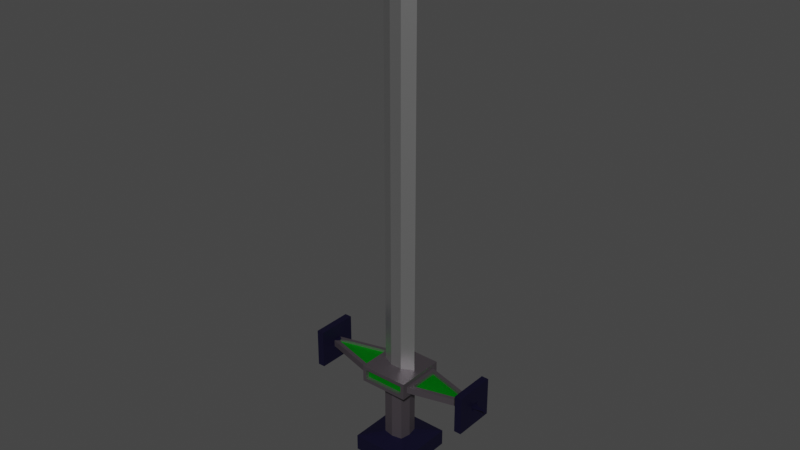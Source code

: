 # Source: SimpleSword.blend  (saved by Blender 3.1.7; exported with 4.5.12 LTS)
import bpy
from mathutils import Matrix  # noqa: F401  (used for matrix-valued properties, if any)

bpy.ops.wm.read_factory_settings(use_empty=True)
scene = bpy.context.scene
scene.name = 'Scene'

# ---- collections
col_collection = bpy.data.collections.new('Collection'); scene.collection.children.link(col_collection)

# ---- materials (node trees are filled in below, after node groups)
mat_blade = bpy.data.materials.new('Blade')
mat_blade.alpha_threshold = 0.0
mat_blade.use_transparent_shadow = False
mat_blade.line_color = (0.0, 0.0, 0.0, 1.0)
mat_hilt = bpy.data.materials.new('Hilt')
mat_hilt.use_transparent_shadow = False
mat_pommel = bpy.data.materials.new('Pommel')
mat_pommel.use_transparent_shadow = False
mat_plating = bpy.data.materials.new('Plating')
mat_plating.use_transparent_shadow = False

# ---- material node trees
mat_blade.use_nodes = True; mat_blade.node_tree.nodes.clear()
_N = mat_blade.node_tree.nodes; _L = mat_blade.node_tree.links
n0 = _N.new('ShaderNodeOutputMaterial'); n0.name = 'Material Output'; n0.location = (300, 300)
n1 = _N.new('ShaderNodeBsdfPrincipled'); n1.name = 'Principled BSDF'; n1.location = (10, 300)
n1.distribution = 'GGX'
n1.subsurface_method = 'RANDOM_WALK_SKIN'
n1.inputs[0].default_value = (0.5173, 0.5173, 0.5173, 1.0)
n1.inputs[1].default_value = 0.9115
n1.inputs[2].default_value = 0.4
n1.inputs[3].default_value = 1.45
n1.inputs[27].default_value = (0.0, 0.0, 0.0, 1.0)
n1.inputs[28].default_value = 1.0
_L.new(n1.outputs[0], n0.inputs[0])
n0.is_active_output = True
mat_hilt.use_nodes = True; mat_hilt.node_tree.nodes.clear()
_N = mat_hilt.node_tree.nodes; _L = mat_hilt.node_tree.links
n0 = _N.new('ShaderNodeBsdfPrincipled'); n0.name = 'Principled BSDF'; n0.location = (10, 300)
n0.distribution = 'GGX'
n0.subsurface_method = 'RANDOM_WALK_SKIN'
n0.inputs[0].default_value = (0.1329, 0.1149, 0.1307, 1.0)
n0.inputs[1].default_value = 0.7396
n0.inputs[3].default_value = 1.45
n0.inputs[27].default_value = (0.0, 0.0, 0.0, 1.0)
n0.inputs[28].default_value = 1.0
n1 = _N.new('ShaderNodeOutputMaterial'); n1.name = 'Material Output'; n1.location = (300, 300)
_L.new(n0.outputs[0], n1.inputs[0])
n1.is_active_output = True
mat_pommel.use_nodes = True; mat_pommel.node_tree.nodes.clear()
_N = mat_pommel.node_tree.nodes; _L = mat_pommel.node_tree.links
n0 = _N.new('ShaderNodeBsdfPrincipled'); n0.name = 'Principled BSDF'; n0.location = (10, 300)
n0.distribution = 'GGX'
n0.subsurface_method = 'RANDOM_WALK_SKIN'
n0.inputs[0].default_value = (0.01659, 0.01437, 0.05779, 1.0)
n0.inputs[1].default_value = 0.776
n0.inputs[3].default_value = 1.45
n0.inputs[27].default_value = (0.0, 0.0, 0.0, 1.0)
n0.inputs[28].default_value = 1.0
n1 = _N.new('ShaderNodeOutputMaterial'); n1.name = 'Material Output'; n1.location = (300, 300)
_L.new(n0.outputs[0], n1.inputs[0])
n1.is_active_output = True
mat_plating.use_nodes = True; mat_plating.node_tree.nodes.clear()
_N = mat_plating.node_tree.nodes; _L = mat_plating.node_tree.links
n0 = _N.new('ShaderNodeBsdfPrincipled'); n0.name = 'Principled BSDF'; n0.location = (10, 300)
n0.distribution = 'GGX'
n0.subsurface_method = 'RANDOM_WALK_SKIN'
n0.inputs[0].default_value = (0.0, 0.8, 0.02293, 1.0)
n0.inputs[1].default_value = 1.0
n0.inputs[3].default_value = 1.45
n0.inputs[27].default_value = (0.0, 0.0, 0.0, 1.0)
n0.inputs[28].default_value = 1.0
n1 = _N.new('ShaderNodeOutputMaterial'); n1.name = 'Material Output'; n1.location = (300, 300)
_L.new(n0.outputs[0], n1.inputs[0])
n1.is_active_output = True

# ---- world
world_world = bpy.data.worlds.new('World'); scene.world = world_world
world_world.use_nodes = True; world_world.node_tree.nodes.clear()
_N = world_world.node_tree.nodes; _L = world_world.node_tree.links
n0 = _N.new('ShaderNodeOutputWorld'); n0.name = 'World Output'; n0.location = (300, 300)
n1 = _N.new('ShaderNodeBackground'); n1.name = 'Background'; n1.location = (10, 300)
n1.inputs[0].default_value = (0.05088, 0.05088, 0.05088, 1.0)
_L.new(n1.outputs[0], n0.inputs[0])
n0.is_active_output = True
world_world.color = (0.05088, 0.05088, 0.05088)
world_world.use_sun_shadow = False
world_world.sun_shadow_jitter_overblur = 0.0

# ---- meshes
me_cube = bpy.data.meshes.new('Cube')
me_cube.from_pydata([(-0.2476, 0.1269, 0.0293), (-0.2142, 0.1707, -0.0293), (0.2476, 0.1269, 0.0293), (0.2142, 0.1707, -0.0293), (-0.2476, -0.1269, 0.0293), (-0.2142, -0.1707, -0.0293), (0.2476, -0.1269, 0.0293), (0.2142, -0.1707, -0.0293), (-0.08748, 0.08748, -0.1596), (-0.08748, -0.08748, -0.1596), (-0.152, -6.642e-09, 0.07283), (0.08748, -0.08748, -0.1596), (0.152, 6.642e-09, 0.07283), (-0.152, -6.642e-09, 0.855), (0.08748, 0.08748, -0.1596), (-0.05065, -0.05164, 0.855), (-0.6981, 0.03796, -0.0293), (-0.6981, -0.03796, -0.0293), (-0.6647, 0.01249, 0.0293), (0.6981, -0.03796, -0.0293), (0.6647, -0.01249, 0.0293), (0.6647, 0.01249, 0.0293), (0.6981, 0.03796, -0.0293), (-0.6647, -0.01249, 0.0293), (-0.7608, 0.03796, -0.0293), (-0.7608, -0.03796, -0.0293), (-0.7608, 0.03796, 0.0293), (0.7608, -0.03796, -0.0293), (0.7608, -0.03796, 0.0293), (0.7608, 0.03796, 0.0293), (0.7608, 0.03796, -0.0293), (-0.7608, -0.03796, 0.0293), (-0.6981, 0.1754, -0.1668), (-0.6981, -0.1754, -0.1668), (-0.6981, 0.1754, 0.1668), (0.6981, -0.1754, -0.1668), (0.6981, -0.1754, 0.1668), (0.6981, 0.1754, 0.1668), (0.6981, 0.1754, -0.1668), (-0.6981, -0.1754, 0.1668), (-0.7608, 0.1754, -0.1668), (-0.7608, -0.1754, -0.1668), (-0.7608, 0.1754, 0.1668), (0.7608, -0.1754, -0.1668), (0.7608, -0.1754, 0.1668), (0.7608, 0.1754, 0.1668), (0.7608, 0.1754, -0.1668), (-0.7608, -0.1754, 0.1668), (-0.1817, -0.2142, -0.04037), (0.1817, -0.2142, -0.04037), (-0.1817, 0.2142, -0.04037), (0.1817, 0.2142, -0.04037), (-0.08748, -0.08748, -0.5986), (0.08748, -0.08748, -0.5986), (-0.08748, 0.08748, -0.5986), (0.08748, 0.08748, -0.5986), (-0.06477, -0.06477, -0.8223), (0.06477, -0.06477, -0.8223), (-0.06477, 0.06477, -0.8223), (0.06477, 0.06477, -0.8223), (-0.2566, -0.2566, -0.6337), (0.2566, -0.2566, -0.6337), (-0.2566, 0.2566, -0.6337), (0.2566, 0.2566, -0.6337), (-0.2566, -0.2566, -0.7731), (0.2566, -0.2566, -0.7731), (-0.2566, 0.2566, -0.7731), (0.2566, 0.2566, -0.7731), (0.1817, 0.2142, 0.04037), (0.1817, -0.2142, 0.04037), (-0.1817, 0.2142, 0.04037), (-0.1817, -0.2142, 0.04037), (-0.05065, 0.05164, 0.07283), (0.05065, 0.05164, 0.07283), (0.05065, -0.05164, 0.07283), (-0.05065, -0.05164, 0.07283), (-0.05065, 0.05164, 0.855), (0.05065, 0.05164, 0.855), (0.152, 6.642e-09, 0.855), (0.05065, -0.05164, 0.855), (0.152, 6.642e-09, 3.401), (0.05065, -0.05164, 3.401), (-0.05065, 0.05164, 3.401), (0.05065, 0.05164, 3.401), (-0.152, -6.642e-09, 3.401), (-0.05065, -0.05164, 3.401), (-0.7449, 0.02138, -0.01272), (-0.7449, -0.02138, -0.01272), (-0.7449, 0.02138, 0.01272), (0.7449, -0.02138, -0.01272), (0.7449, -0.02138, 0.01272), (0.7449, 0.02138, 0.01272), (0.7449, 0.02138, -0.01272), (-0.7449, -0.02138, 0.01272), (0.2142, 0.1707, 0.0293), (0.2142, -0.1707, 0.0293), (-0.2142, -0.1707, 0.0293), (-0.2142, 0.1707, 0.0293), (0.6981, 0.03796, 0.0293), (0.6981, -0.03796, 0.0293), (-0.6981, -0.03796, 0.0293), (-0.6981, 0.03796, 0.0293), (0.2476, 0.1269, 0.005722), (0.2476, -0.1269, 0.005722), (-0.2476, -0.1269, 0.005722), (-0.2476, 0.1269, 0.005722), (0.6647, 0.01249, 0.005722), (0.6647, -0.01249, 0.005722), (-0.6647, -0.01249, 0.005722), (-0.6647, 0.01249, 0.005722), (-0.1267, -0.1267, -0.8518), (0.1267, -0.1267, -0.8518), (-0.1267, 0.1267, -0.8518), (0.1267, 0.1267, -0.8518), (0.0, 0.0, -1.112), (-0.7449, 0.03796, -0.0293), (-0.7449, -0.03796, -0.0293), (-0.7449, 0.03796, 0.0293), (0.7449, -0.03796, -0.0293), (0.7449, -0.03796, 0.0293), (0.7449, 0.03796, 0.0293), (0.7449, 0.03796, -0.0293), (-0.7449, -0.03796, 0.0293), (-0.8833, -3.861e-08, 0.0), (0.8833, 3.861e-08, 0.0), (-0.2142, -0.2142, -0.07283), (0.2142, -0.2142, -0.07283), (-0.2142, 0.2142, 0.07283), (-0.2142, 0.2142, -0.07283), (0.2142, -0.2142, 0.07283), (0.2142, 0.2142, 0.07283), (0.2142, 0.2142, -0.07283), (-0.2142, -0.2142, 0.07283), (-0.1817, -0.1813, -0.04037), (0.1817, -0.1812, -0.04037), (-0.1817, 0.1812, 0.04037), (-0.1817, 0.1812, -0.04037), (0.1817, -0.1812, 0.04037), (0.1817, 0.1813, 0.04037), (0.1817, 0.1813, -0.04037), (-0.1817, -0.1813, 0.04037), (0.06938, 3.033e-09, 3.704), (1.059e-09, -0.02423, 3.704), (-1.059e-09, 0.02423, 3.704), (0.0, 0.0, 3.816), (-0.06938, -3.033e-09, 3.704), (-4.588e-09, 0.105, -0.1596), (-4.588e-09, 0.105, -0.5986), (0.105, 4.588e-09, -0.1596), (0.105, 4.588e-09, -0.5986), (4.588e-09, -0.105, -0.1596), (4.588e-09, -0.105, -0.5986), (-0.105, -4.588e-09, -0.1596), (-0.105, -4.588e-09, -0.5986)], [], [(73, 72, 76, 77), (5, 96, 100, 17), (71, 48, 133, 140), (148, 11, 53, 149), (69, 71, 140, 137), (7, 3, 22, 19), (5, 1, 128, 125), (1, 97, 127, 128), (7, 95, 129, 126), (94, 3, 131, 130), (96, 5, 125, 132), (95, 94, 130, 129), (3, 7, 126, 131), (97, 96, 132, 127), (29, 30, 46, 45), (17, 100, 39, 33), (95, 7, 19, 99), (1, 5, 17, 16), (23, 4, 104, 108), (0, 18, 109, 105), (3, 94, 98, 22), (97, 1, 16, 101), (25, 31, 122, 116), (27, 30, 121, 118), (27, 28, 44, 43), (22, 98, 37, 38), (24, 26, 42, 40), (99, 19, 35, 36), (25, 24, 40, 41), (101, 16, 32, 34), (35, 38, 46, 43), (34, 32, 40, 42), (33, 39, 47, 41), (36, 35, 43, 44), (32, 33, 41, 40), (39, 34, 42, 47), (37, 36, 44, 45), (38, 37, 45, 46), (98, 99, 36, 37), (31, 25, 41, 47), (19, 22, 38, 35), (28, 29, 45, 44), (100, 101, 34, 39), (30, 27, 43, 46), (16, 17, 33, 32), (26, 31, 47, 42), (9, 150, 11, 126, 125), (8, 152, 9, 125, 128), (11, 148, 14, 131, 126), (14, 146, 8, 128, 131), (53, 151, 52, 60, 61), (150, 9, 52, 151), (146, 14, 55, 147), (152, 8, 54, 153), (58, 59, 114), (113, 112, 66, 67), (55, 149, 53, 61, 63), (110, 111, 65, 64), (62, 63, 67, 66), (60, 62, 66, 64), (63, 61, 65, 67), (61, 60, 64, 65), (112, 110, 64, 66), (54, 147, 55, 63, 62), (52, 153, 54, 62, 60), (111, 113, 67, 65), (12, 129, 130), (10, 72, 73, 12, 130, 127), (12, 74, 75, 10, 132, 129), (10, 127, 132), (75, 74, 79, 15), (10, 75, 15, 13), (13, 15, 85, 84), (79, 78, 80, 81), (77, 76, 82, 83), (12, 73, 77, 78), (74, 12, 78, 79), (72, 10, 13, 76), (85, 81, 142), (83, 82, 143), (84, 85, 142, 145), (15, 79, 81, 85), (76, 13, 84, 82), (78, 77, 83, 80), (87, 93, 123), (89, 92, 124), (28, 27, 118, 119), (24, 25, 116, 115), (31, 26, 117, 122), (29, 28, 119, 120), (30, 29, 120, 121), (26, 24, 115, 117), (6, 2, 94, 95), (0, 4, 96, 97), (21, 20, 99, 98), (23, 18, 101, 100), (4, 23, 100, 96), (20, 6, 95, 99), (18, 0, 97, 101), (2, 21, 98, 94), (104, 105, 109, 108), (102, 103, 107, 106), (20, 21, 106, 107), (2, 6, 103, 102), (21, 2, 102, 106), (6, 20, 107, 103), (18, 23, 108, 109), (4, 0, 105, 104), (56, 57, 111, 110), (58, 56, 110, 112), (57, 59, 113, 111), (59, 58, 112, 113), (56, 58, 114), (59, 57, 114), (57, 56, 114), (87, 86, 115, 116), (86, 88, 117, 115), (89, 90, 119, 118), (91, 92, 121, 120), (93, 87, 116, 122), (90, 91, 120, 119), (92, 89, 118, 121), (88, 93, 122, 117), (90, 89, 124), (86, 87, 123), (93, 88, 123), (91, 90, 124), (92, 91, 124), (88, 86, 123), (49, 48, 125, 126), (70, 50, 128, 127), (69, 49, 126, 129), (51, 68, 130, 131), (48, 71, 132, 125), (68, 70, 127, 130), (71, 69, 129, 132), (50, 51, 131, 128), (134, 137, 140, 133), (136, 135, 138, 139), (49, 69, 137, 134), (48, 49, 134, 133), (51, 50, 136, 139), (70, 68, 138, 135), (68, 51, 139, 138), (50, 70, 135, 136), (143, 145, 144), (145, 142, 144), (82, 84, 145, 143), (81, 80, 141, 142), (80, 83, 143, 141), (141, 143, 144), (142, 141, 144), (8, 146, 147, 54), (14, 148, 149, 55), (11, 150, 151, 53), (9, 152, 153, 52)])
me_cube.polygons.foreach_set('material_index', [0, 1, 1, 1, 1, 1, 1, 1, 1, 1, 1, 1, 1, 1, 2, 2, 1, 1, 1, 1, 1, 1, 2, 2, 2, 2, 2, 2, 2, 2, 2, 2, 2, 2, 2, 2, 2, 2, 2, 2, 2, 2, 2, 2, 2, 2, 1, 1, 1, 1, 2, 1, 1, 1, 2, 2, 2, 2, 2, 2, 2, 2, 2, 2, 2, 2, 1, 1, 1, 1, 0, 0, 0, 0, 0, 0, 0, 0, 0, 0, 0, 0, 0, 0, 2, 2, 2, 2, 2, 2, 2, 2, 1, 1, 2, 2, 1, 1, 1, 1, 3, 3, 2, 1, 1, 1, 1, 1, 2, 2, 2, 2, 2, 2, 2, 2, 2, 2, 2, 2, 2, 2, 2, 2, 2, 2, 2, 2, 2, 1, 1, 1, 1, 1, 1, 1, 1, 3, 3, 1, 1, 1, 1, 1, 1, 0, 0, 0, 0, 0, 0, 0, 1, 1, 1, 1])
_uv = me_cube.uv_layers.new(name='UVMap')
_uv.uv.foreach_set('vector', [0.6613, 0.6546, 0.6613, 0.5954, 0.6613, 0.5954, 0.6613, 0.6546, 0.4497, 0.2754, 0.5503, 0.2754, 0.5503, 0.2754, 0.4497, 0.2754, 0.5693, 0.2311, 0.4307, 0.2311, 0.4307, 0.2311, 0.5693, 0.2311, 0.25, 0.6989, 0.1761, 0.6989, 0.1761, 0.6989, 0.25, 0.6989, 0.5693, 0.01894, 0.5693, 0.2311, 0.5693, 0.2311, 0.5693, 0.01894, 0.4497, 0.9746, 0.4497, 0.7754, 0.4497, 0.7754, 0.4497, 0.9746, 0.4497, 0.2754, 0.4497, 0.4746, 0.375, 0.5, 0.375, 0.25, 0.4497, 0.4746, 0.5503, 0.4746, 0.625, 0.5, 0.375, 0.5, 0.4497, 0.9746, 0.5503, 0.9746, 0.625, 1.0, 0.375, 1.0, 0.5503, 0.7754, 0.4497, 0.7754, 0.375, 0.75, 0.625, 0.75, 0.5503, 0.2754, 0.4497, 0.2754, 0.375, 0.25, 0.625, 0.25, 0.5503, 0.9746, 0.5503, 0.7754, 0.625, 0.75, 0.625, 1.0, 0.4497, 0.7754, 0.4497, 0.9746, 0.375, 1.0, 0.375, 0.75, 0.5503, 0.4746, 0.5503, 0.2754, 0.625, 0.25, 0.625, 0.5, 0.5503, 0.7754, 0.4497, 0.7754, 0.4497, 0.7754, 0.5503, 0.7754, 0.4497, 0.2754, 0.5503, 0.2754, 0.5503, 0.2754, 0.4497, 0.2754, 0.5503, 0.9746, 0.4497, 0.9746, 0.4497, 0.9746, 0.5503, 0.9746, 0.4497, 0.4746, 0.4497, 0.2754, 0.4497, 0.2754, 0.4497, 0.4746, 0.5503, 0.3464, 0.5503, 0.2981, 0.5503, 0.2981, 0.5503, 0.3464, 0.5503, 0.4519, 0.5503, 0.4036, 0.5503, 0.4036, 0.5503, 0.4519, 0.4497, 0.7754, 0.5503, 0.7754, 0.5503, 0.7754, 0.4497, 0.7754, 0.5503, 0.4746, 0.4497, 0.4746, 0.4497, 0.4746, 0.5503, 0.4746, 0.4497, 0.2754, 0.5503, 0.2754, 0.5503, 0.2754, 0.4497, 0.2754, 0.4497, 0.9746, 0.4497, 0.7754, 0.4497, 0.7754, 0.4497, 0.9746, 0.4497, 0.9746, 0.5503, 0.9746, 0.5503, 0.9746, 0.4497, 0.9746, 0.4497, 0.7754, 0.5503, 0.7754, 0.5503, 0.7754, 0.4497, 0.7754, 0.4497, 0.4746, 0.5503, 0.4746, 0.5503, 0.4746, 0.4497, 0.4746, 0.5503, 0.9746, 0.4497, 0.9746, 0.4497, 0.9746, 0.5503, 0.9746, 0.4497, 0.2754, 0.4497, 0.4746, 0.4497, 0.4746, 0.4497, 0.2754, 0.5503, 0.4746, 0.4497, 0.4746, 0.4497, 0.4746, 0.5503, 0.4746, 0.4497, 0.9746, 0.4497, 0.7754, 0.4497, 0.7754, 0.4497, 0.9746, 0.5503, 0.4746, 0.4497, 0.4746, 0.4497, 0.4746, 0.5503, 0.4746, 0.4497, 0.2754, 0.5503, 0.2754, 0.5503, 0.2754, 0.4497, 0.2754, 0.5503, 0.9746, 0.4497, 0.9746, 0.4497, 0.9746, 0.5503, 0.9746, 0.4497, 0.4746, 0.4497, 0.2754, 0.4497, 0.2754, 0.4497, 0.4746, 0.5503, 0.2754, 0.5503, 0.4746, 0.5503, 0.4746, 0.5503, 0.2754, 0.5503, 0.7754, 0.5503, 0.9746, 0.5503, 0.9746, 0.5503, 0.7754, 0.4497, 0.7754, 0.5503, 0.7754, 0.5503, 0.7754, 0.4497, 0.7754, 0.5503, 0.7754, 0.5503, 0.9746, 0.5503, 0.9746, 0.5503, 0.7754, 0.5503, 0.2754, 0.4497, 0.2754, 0.4497, 0.2754, 0.5503, 0.2754, 0.4497, 0.9746, 0.4497, 0.7754, 0.4497, 0.7754, 0.4497, 0.9746, 0.5503, 0.9746, 0.5503, 0.7754, 0.5503, 0.7754, 0.5503, 0.9746, 0.5503, 0.2754, 0.5503, 0.4746, 0.5503, 0.4746, 0.5503, 0.2754, 0.4497, 0.7754, 0.4497, 0.9746, 0.4497, 0.9746, 0.4497, 0.7754, 0.4497, 0.4746, 0.4497, 0.2754, 0.4497, 0.2754, 0.4497, 0.4746, 0.5503, 0.4746, 0.5503, 0.2754, 0.5503, 0.2754, 0.5503, 0.4746, 0.1761, 0.5511, 0.1761, 0.625, 0.1761, 0.6989, 0.125, 0.75, 0.125, 0.5, 0.3239, 0.5511, 0.25, 0.5511, 0.1761, 0.5511, 0.125, 0.5, 0.375, 0.5, 0.1761, 0.6989, 0.25, 0.6989, 0.3239, 0.6989, 0.375, 0.75, 0.125, 0.75, 0.3239, 0.6989, 0.3239, 0.625, 0.3239, 0.5511, 0.375, 0.5, 0.375, 0.75, 0.1761, 0.6989, 0.1761, 0.625, 0.1761, 0.5511, 0.1761, 0.5511, 0.1761, 0.6989, 0.1761, 0.625, 0.1761, 0.5511, 0.1761, 0.5511, 0.1761, 0.625, 0.3239, 0.625, 0.3239, 0.6989, 0.3239, 0.6989, 0.3239, 0.625, 0.25, 0.5511, 0.3239, 0.5511, 0.3239, 0.5511, 0.25, 0.5511, 0.2878, 0.5872, 0.2878, 0.6628, 0.2878, 0.5872, 0.3239, 0.6989, 0.3239, 0.5511, 0.3239, 0.5511, 0.3239, 0.6989, 0.3239, 0.6989, 0.25, 0.6989, 0.1761, 0.6989, 0.1761, 0.6989, 0.3239, 0.6989, 0.1761, 0.5511, 0.1761, 0.6989, 0.1761, 0.6989, 0.1761, 0.5511, 0.3239, 0.5511, 0.3239, 0.6989, 0.3239, 0.6989, 0.3239, 0.5511, 0.1761, 0.5511, 0.3239, 0.5511, 0.3239, 0.5511, 0.1761, 0.5511, 0.3239, 0.6989, 0.1761, 0.6989, 0.1761, 0.6989, 0.3239, 0.6989, 0.1761, 0.6989, 0.1761, 0.5511, 0.1761, 0.5511, 0.1761, 0.6989, 0.3239, 0.5511, 0.1761, 0.5511, 0.1761, 0.5511, 0.3239, 0.5511, 0.3239, 0.5511, 0.3239, 0.625, 0.3239, 0.6989, 0.3239, 0.6989, 0.3239, 0.5511, 0.1761, 0.5511, 0.25, 0.5511, 0.3239, 0.5511, 0.3239, 0.5511, 0.1761, 0.5511, 0.1761, 0.6989, 0.3239, 0.6989, 0.3239, 0.6989, 0.1761, 0.6989, 0.8387, 0.7137, 0.875, 0.75, 0.625, 0.75, 0.6613, 0.5363, 0.6613, 0.5954, 0.6613, 0.6546, 0.6613, 0.7137, 0.625, 0.75, 0.625, 0.5, 0.8387, 0.7137, 0.8387, 0.6546, 0.8387, 0.5954, 0.8387, 0.5363, 0.875, 0.5, 0.875, 0.75, 0.6613, 0.5363, 0.625, 0.5, 0.875, 0.5, 0.8387, 0.5954, 0.8387, 0.6546, 0.8387, 0.6546, 0.8387, 0.5954, 0.8387, 0.5363, 0.8387, 0.5954, 0.8387, 0.5954, 0.8387, 0.5363, 0.8387, 0.5363, 0.8387, 0.5954, 0.8387, 0.5954, 0.8387, 0.5363, 0.8387, 0.6546, 0.8387, 0.7137, 0.8387, 0.7137, 0.8387, 0.6546, 0.6613, 0.6546, 0.6613, 0.5954, 0.6613, 0.5954, 0.6613, 0.6546, 0.6613, 0.7137, 0.6613, 0.6546, 0.6613, 0.6546, 0.6613, 0.7137, 0.8387, 0.6546, 0.8387, 0.7137, 0.8387, 0.7137, 0.8387, 0.6546, 0.6613, 0.5954, 0.6613, 0.5363, 0.6613, 0.5363, 0.6613, 0.5954, 0.8387, 0.5954, 0.8387, 0.6546, 0.8387, 0.5954, 0.6613, 0.6546, 0.6613, 0.5954, 0.6613, 0.6546, 0.8387, 0.5363, 0.8387, 0.5954, 0.8387, 0.5954, 0.8387, 0.5363, 0.8387, 0.5954, 0.8387, 0.6546, 0.8387, 0.6546, 0.8387, 0.5954, 0.6613, 0.5954, 0.6613, 0.5363, 0.6613, 0.5363, 0.6613, 0.5954, 0.6613, 0.7137, 0.6613, 0.6546, 0.6613, 0.6546, 0.6613, 0.7137, 0.4782, 0.3189, 0.5218, 0.3189, 0.4782, 0.3189, 0.4782, 0.9311, 0.4782, 0.8189, 0.4782, 0.9311, 0.5503, 0.9746, 0.4497, 0.9746, 0.4497, 0.9746, 0.5503, 0.9746, 0.4497, 0.4746, 0.4497, 0.2754, 0.4497, 0.2754, 0.4497, 0.4746, 0.5503, 0.2754, 0.5503, 0.4746, 0.5503, 0.4746, 0.5503, 0.2754, 0.5503, 0.7754, 0.5503, 0.9746, 0.5503, 0.9746, 0.5503, 0.7754, 0.4497, 0.7754, 0.5503, 0.7754, 0.5503, 0.7754, 0.4497, 0.7754, 0.5503, 0.4746, 0.4497, 0.4746, 0.4497, 0.4746, 0.5503, 0.4746, 0.5503, 0.9519, 0.5503, 0.7981, 0.5503, 0.7754, 0.5503, 0.9746, 0.5503, 0.4519, 0.5503, 0.2981, 0.5503, 0.2754, 0.5503, 0.4746, 0.5503, 0.8464, 0.5503, 0.9036, 0.5503, 0.9746, 0.5503, 0.7754, 0.5503, 0.3464, 0.5503, 0.4036, 0.5503, 0.4746, 0.5503, 0.2754, 0.5503, 0.2981, 0.5503, 0.3464, 0.5503, 0.2754, 0.5503, 0.2754, 0.5503, 0.9036, 0.5503, 0.9519, 0.5503, 0.9746, 0.5503, 0.9746, 0.5503, 0.4036, 0.5503, 0.4519, 0.5503, 0.4746, 0.5503, 0.4746, 0.5503, 0.7981, 0.5503, 0.8464, 0.5503, 0.7754, 0.5503, 0.7754, 0.5503, 0.2981, 0.5503, 0.4519, 0.5503, 0.4036, 0.5503, 0.3464, 0.5503, 0.7981, 0.5503, 0.9519, 0.5503, 0.9036, 0.5503, 0.8464, 0.5503, 0.9036, 0.5503, 0.8464, 0.5503, 0.8464, 0.5503, 0.9036, 0.5503, 0.7981, 0.5503, 0.9519, 0.5503, 0.9519, 0.5503, 0.7981, 0.5503, 0.8464, 0.5503, 0.7981, 0.5503, 0.7981, 0.5503, 0.8464, 0.5503, 0.9519, 0.5503, 0.9036, 0.5503, 0.9036, 0.5503, 0.9519, 0.5503, 0.4036, 0.5503, 0.3464, 0.5503, 0.3464, 0.5503, 0.4036, 0.5503, 0.2981, 0.5503, 0.4519, 0.5503, 0.4519, 0.5503, 0.2981, 0.2122, 0.5872, 0.2122, 0.6628, 0.1761, 0.6989, 0.1761, 0.5511, 0.2878, 0.5872, 0.2122, 0.5872, 0.1761, 0.5511, 0.3239, 0.5511, 0.2122, 0.6628, 0.2878, 0.6628, 0.3239, 0.6989, 0.1761, 0.6989, 0.2878, 0.6628, 0.2878, 0.5872, 0.3239, 0.5511, 0.3239, 0.6989, 0.2122, 0.5872, 0.2878, 0.5872, 0.2122, 0.5872, 0.2878, 0.6628, 0.2122, 0.6628, 0.2878, 0.6628, 0.2122, 0.6628, 0.2122, 0.5872, 0.2122, 0.6628, 0.4782, 0.3189, 0.4782, 0.4311, 0.4497, 0.4746, 0.4497, 0.2754, 0.4782, 0.4311, 0.5218, 0.4311, 0.5503, 0.4746, 0.4497, 0.4746, 0.4782, 0.9311, 0.5218, 0.9311, 0.5503, 0.9746, 0.4497, 0.9746, 0.5218, 0.8189, 0.4782, 0.8189, 0.4497, 0.7754, 0.5503, 0.7754, 0.5218, 0.3189, 0.4782, 0.3189, 0.4497, 0.2754, 0.5503, 0.2754, 0.5218, 0.9311, 0.5218, 0.8189, 0.5503, 0.7754, 0.5503, 0.9746, 0.4782, 0.8189, 0.4782, 0.9311, 0.4497, 0.9746, 0.4497, 0.7754, 0.5218, 0.4311, 0.5218, 0.3189, 0.5503, 0.2754, 0.5503, 0.4746, 0.5218, 0.9311, 0.4782, 0.9311, 0.5218, 0.9311, 0.4782, 0.4311, 0.4782, 0.3189, 0.4782, 0.4311, 0.5218, 0.3189, 0.5218, 0.4311, 0.5218, 0.3189, 0.5218, 0.8189, 0.5218, 0.9311, 0.5218, 0.8189, 0.4782, 0.8189, 0.5218, 0.8189, 0.4782, 0.8189, 0.5218, 0.4311, 0.4782, 0.4311, 0.5218, 0.4311, 0.4307, 0.01894, 0.4307, 0.2311, 0.375, 0.25, 0.375, 0.0, 0.5693, 0.5189, 0.4307, 0.5189, 0.375, 0.5, 0.625, 0.5, 0.5693, 0.01894, 0.4307, 0.01894, 0.375, 0.0, 0.625, 0.0, 0.4307, 0.7311, 0.5693, 0.7311, 0.625, 0.75, 0.375, 0.75, 0.4307, 0.2311, 0.5693, 0.2311, 0.625, 0.25, 0.375, 0.25, 0.5693, 0.7311, 0.5693, 0.5189, 0.625, 0.5, 0.625, 0.75, 0.5693, 0.2311, 0.5693, 0.01894, 0.625, 0.0, 0.625, 0.25, 0.4307, 0.5189, 0.4307, 0.7311, 0.375, 0.75, 0.375, 0.5, 0.4307, 0.01894, 0.5693, 0.01894, 0.5693, 0.2311, 0.4307, 0.2311, 0.4307, 0.5189, 0.5693, 0.5189, 0.5693, 0.7311, 0.4307, 0.7311, 0.4307, 0.01894, 0.5693, 0.01894, 0.5693, 0.01894, 0.4307, 0.01894, 0.4307, 0.2311, 0.4307, 0.01894, 0.4307, 0.01894, 0.4307, 0.2311, 0.4307, 0.7311, 0.4307, 0.5189, 0.4307, 0.5189, 0.4307, 0.7311, 0.5693, 0.5189, 0.5693, 0.7311, 0.5693, 0.7311, 0.5693, 0.5189, 0.5693, 0.7311, 0.4307, 0.7311, 0.4307, 0.7311, 0.5693, 0.7311, 0.4307, 0.5189, 0.5693, 0.5189, 0.5693, 0.5189, 0.4307, 0.5189, 0.6613, 0.5954, 0.6613, 0.5363, 0.6613, 0.5954, 0.8387, 0.5363, 0.8387, 0.5954, 0.8387, 0.5363, 0.6613, 0.5954, 0.6613, 0.5363, 0.6613, 0.5363, 0.6613, 0.5954, 0.8387, 0.6546, 0.8387, 0.7137, 0.8387, 0.7137, 0.8387, 0.6546, 0.6613, 0.7137, 0.6613, 0.6546, 0.6613, 0.6546, 0.6613, 0.7137, 0.6613, 0.7137, 0.6613, 0.6546, 0.6613, 0.7137, 0.8387, 0.6546, 0.8387, 0.7137, 0.8387, 0.6546, 0.3239, 0.5511, 0.3239, 0.625, 0.3239, 0.625, 0.3239, 0.5511, 0.3239, 0.6989, 0.25, 0.6989, 0.25, 0.6989, 0.3239, 0.6989, 0.1761, 0.6989, 0.1761, 0.625, 0.1761, 0.625, 0.1761, 0.6989, 0.1761, 0.5511, 0.25, 0.5511, 0.25, 0.5511, 0.1761, 0.5511])
me_cube.materials.append(mat_blade)
me_cube.materials.append(mat_hilt)
me_cube.materials.append(mat_pommel)
me_cube.materials.append(mat_plating)
me_cube.use_remesh_preserve_volume = False
me_cube.use_remesh_preserve_attributes = False
me_cube.use_mirror_vertex_groups = False
me_cube.update()

# ---- objects
ob_cube = bpy.data.objects.new('Cube', me_cube)

# ---- transforms, parenting, visibility, modifiers, constraints
ob_cube.location = (0.0, 0.0, 0.0)
ob_cube.lock_rotations_4d = False
ob_cube.empty_display_type = 'ARROWS'
ob_cube.lineart.crease_threshold = 0.0

# ---- collection membership
col_collection.objects.link(ob_cube)

# ---- scene / render settings (as saved in the file)
scene.frame_start = 1; scene.frame_end = 250; scene.frame_set(1)
scene.render.engine = 'BLENDER_EEVEE_NEXT'
scene.cycles.sampling_pattern = 'TABULATED_SOBOL'
scene.cycles.use_light_tree = False
scene.view_settings.view_transform = 'Filmic'
bpy.context.view_layer.update()

# ---- added for rendering (the .blend has no active camera and no usable light): camera, sun
cam_auto = bpy.data.cameras.new('AutoCamera')
cam_auto.lens = 50.0
cam_auto.sensor_width = 36.0
cam_auto.clip_end = 1000.0
ob_auto_camera = bpy.data.objects.new('AutoCamera', cam_auto)
scene.collection.objects.link(ob_auto_camera)
ob_auto_camera.location = (4.86722, -5.84067, 5.24594)
ob_auto_camera.rotation_euler = (1.09748, -7.21219e-08, 0.694738)
scene.camera = ob_auto_camera
light_auto_sun = bpy.data.lights.new('AutoSun', 'SUN')
light_auto_sun.energy = 3.0
light_auto_sun.angle = 0.0523599
ob_auto_sun = bpy.data.objects.new('AutoSun', light_auto_sun)
scene.collection.objects.link(ob_auto_sun)
ob_auto_sun.rotation_euler = (0.872665, 0.174533, 0.523599)
bpy.context.view_layer.update()
